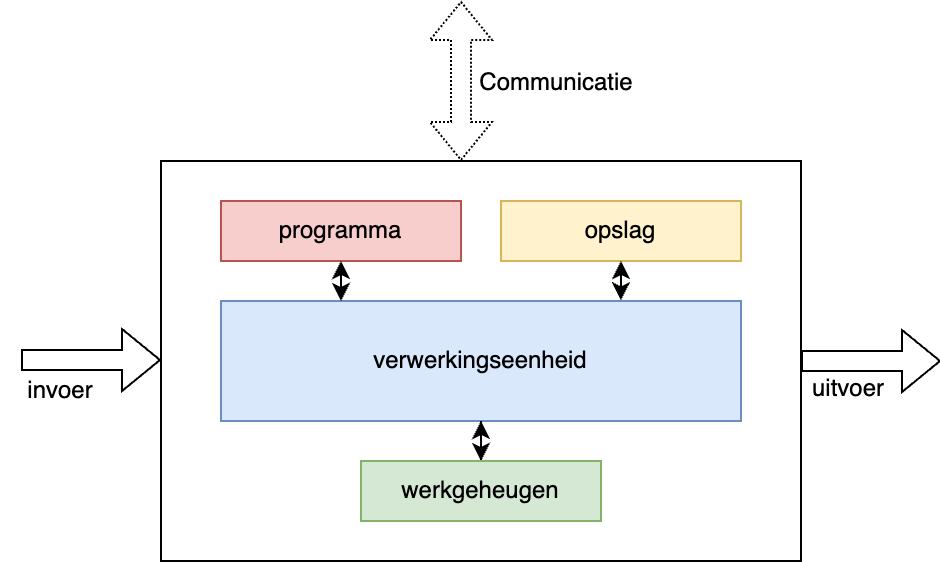

The diagram above was exported from draw.io. Its source (the exported page's mxGraphModel, read from the mxfile embedded in the PNG):
<mxGraphModel dx="954" dy="610" grid="1" gridSize="10" guides="1" tooltips="1" connect="1" arrows="1" fold="1" page="1" pageScale="1" pageWidth="827" pageHeight="1169" math="0" shadow="0">
  <root>
    <mxCell id="0" />
    <mxCell id="1" parent="0" />
    <mxCell id="mEeVF49X--B3QGPHo689-1" value="" style="rounded=0;whiteSpace=wrap;html=1;" vertex="1" parent="1">
      <mxGeometry x="230" y="280" width="320" height="200" as="geometry" />
    </mxCell>
    <mxCell id="mEeVF49X--B3QGPHo689-2" value="verwerkingseenheid" style="rounded=0;whiteSpace=wrap;html=1;fillColor=#dae8fc;strokeColor=#6c8ebf;" vertex="1" parent="1">
      <mxGeometry x="260" y="350" width="260" height="60" as="geometry" />
    </mxCell>
    <mxCell id="mEeVF49X--B3QGPHo689-3" value="programma" style="rounded=0;whiteSpace=wrap;html=1;fillColor=#f8cecc;strokeColor=#b85450;" vertex="1" parent="1">
      <mxGeometry x="260" y="300" width="120" height="30" as="geometry" />
    </mxCell>
    <mxCell id="mEeVF49X--B3QGPHo689-11" style="edgeStyle=orthogonalEdgeStyle;rounded=0;orthogonalLoop=1;jettySize=auto;html=1;entryX=0.5;entryY=1;entryDx=0;entryDy=0;startArrow=classic;startFill=1;" edge="1" parent="1" source="mEeVF49X--B3QGPHo689-4" target="mEeVF49X--B3QGPHo689-2">
      <mxGeometry relative="1" as="geometry" />
    </mxCell>
    <mxCell id="mEeVF49X--B3QGPHo689-4" value="werkgeheugen" style="rounded=0;whiteSpace=wrap;html=1;fillColor=#d5e8d4;strokeColor=#82b366;" vertex="1" parent="1">
      <mxGeometry x="330" y="430" width="120" height="30" as="geometry" />
    </mxCell>
    <mxCell id="mEeVF49X--B3QGPHo689-5" value="opslag" style="rounded=0;whiteSpace=wrap;html=1;fillColor=#fff2cc;strokeColor=#d6b656;" vertex="1" parent="1">
      <mxGeometry x="400" y="300" width="120" height="30" as="geometry" />
    </mxCell>
    <mxCell id="mEeVF49X--B3QGPHo689-9" style="edgeStyle=orthogonalEdgeStyle;rounded=0;orthogonalLoop=1;jettySize=auto;html=1;exitX=0.5;exitY=1;exitDx=0;exitDy=0;entryX=0.769;entryY=-0.006;entryDx=0;entryDy=0;entryPerimeter=0;startArrow=classic;startFill=1;" edge="1" parent="1" source="mEeVF49X--B3QGPHo689-5" target="mEeVF49X--B3QGPHo689-2">
      <mxGeometry relative="1" as="geometry" />
    </mxCell>
    <mxCell id="mEeVF49X--B3QGPHo689-10" style="edgeStyle=orthogonalEdgeStyle;rounded=0;orthogonalLoop=1;jettySize=auto;html=1;entryX=0.231;entryY=0;entryDx=0;entryDy=0;entryPerimeter=0;startArrow=classic;startFill=1;" edge="1" parent="1" source="mEeVF49X--B3QGPHo689-3" target="mEeVF49X--B3QGPHo689-2">
      <mxGeometry relative="1" as="geometry" />
    </mxCell>
    <mxCell id="mEeVF49X--B3QGPHo689-16" value="" style="shape=flexArrow;endArrow=classic;html=1;rounded=0;" edge="1" parent="1">
      <mxGeometry width="50" height="50" relative="1" as="geometry">
        <mxPoint x="160" y="379.5" as="sourcePoint" />
        <mxPoint x="230" y="379.5" as="targetPoint" />
        <Array as="points">
          <mxPoint x="210" y="379.5" />
        </Array>
      </mxGeometry>
    </mxCell>
    <mxCell id="mEeVF49X--B3QGPHo689-17" value="" style="shape=flexArrow;endArrow=classic;html=1;rounded=0;exitX=1;exitY=0.5;exitDx=0;exitDy=0;" edge="1" parent="1" source="mEeVF49X--B3QGPHo689-1">
      <mxGeometry width="50" height="50" relative="1" as="geometry">
        <mxPoint x="560" y="380" as="sourcePoint" />
        <mxPoint x="620" y="380" as="targetPoint" />
      </mxGeometry>
    </mxCell>
    <mxCell id="mEeVF49X--B3QGPHo689-18" value="invoer" style="text;html=1;align=center;verticalAlign=middle;whiteSpace=wrap;rounded=0;" vertex="1" parent="1">
      <mxGeometry x="150" y="380" width="60" height="30" as="geometry" />
    </mxCell>
    <mxCell id="mEeVF49X--B3QGPHo689-19" value="uitvoer" style="text;html=1;align=center;verticalAlign=middle;whiteSpace=wrap;rounded=0;" vertex="1" parent="1">
      <mxGeometry x="544" y="379" width="60" height="30" as="geometry" />
    </mxCell>
    <mxCell id="mEeVF49X--B3QGPHo689-20" value="" style="shape=flexArrow;endArrow=classic;startArrow=classic;html=1;rounded=0;dashed=1;dashPattern=1 1;" edge="1" parent="1">
      <mxGeometry width="100" height="100" relative="1" as="geometry">
        <mxPoint x="380" y="280" as="sourcePoint" />
        <mxPoint x="380" y="200" as="targetPoint" />
      </mxGeometry>
    </mxCell>
    <mxCell id="mEeVF49X--B3QGPHo689-21" value="Communicatie" style="text;html=1;align=center;verticalAlign=middle;whiteSpace=wrap;rounded=0;" vertex="1" parent="1">
      <mxGeometry x="390" y="226" width="76" height="30" as="geometry" />
    </mxCell>
  </root>
</mxGraphModel>